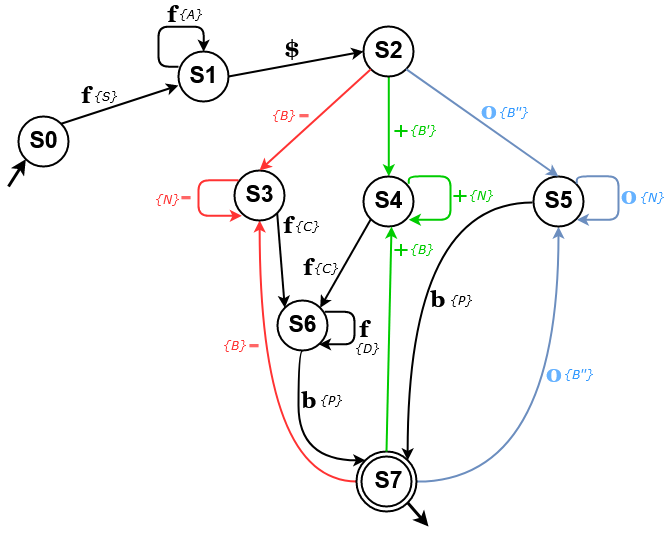

The diagram above was exported from draw.io. Its source (the exported page's mxGraphModel, read from the mxfile embedded in the PNG):
<mxGraphModel dx="1170" dy="637" grid="1" gridSize="10" guides="1" tooltips="1" connect="1" arrows="1" fold="1" page="1" pageScale="1" pageWidth="827" pageHeight="1169" math="0" shadow="0">
  <root>
    <mxCell id="0" />
    <mxCell id="1" parent="0" />
    <mxCell id="2" value="&lt;b&gt;&lt;font style=&quot;font-size: 23px&quot;&gt;S0&lt;/font&gt;&lt;/b&gt;" style="ellipse;whiteSpace=wrap;html=1;aspect=fixed;strokeWidth=2;" vertex="1" parent="1">
      <mxGeometry x="70" y="230" width="50" height="50" as="geometry" />
    </mxCell>
    <mxCell id="3" style="edgeStyle=orthogonalEdgeStyle;curved=1;orthogonalLoop=1;jettySize=auto;html=1;exitX=0.5;exitY=1;exitDx=0;exitDy=0;entryX=0;entryY=0.5;entryDx=0;entryDy=0;endArrow=none;endFill=0;strokeWidth=2;startArrow=classic;startFill=1;fillColor=#f8cecc;strokeColor=#FF3333;" edge="1" source="4" target="23" parent="1">
      <mxGeometry relative="1" as="geometry" />
    </mxCell>
    <mxCell id="4" value="&lt;b&gt;&lt;font style=&quot;font-size: 23px&quot;&gt;S3&lt;/font&gt;&lt;/b&gt;" style="ellipse;whiteSpace=wrap;html=1;aspect=fixed;strokeWidth=2;" vertex="1" parent="1">
      <mxGeometry x="286" y="284" width="50" height="50" as="geometry" />
    </mxCell>
    <mxCell id="5" value="&lt;b&gt;&lt;font style=&quot;font-size: 23px&quot;&gt;S7&lt;/font&gt;&lt;/b&gt;" style="ellipse;whiteSpace=wrap;html=1;aspect=fixed;strokeWidth=2;strokeColor=none;" vertex="1" parent="1">
      <mxGeometry x="415" y="570" width="50" height="50" as="geometry" />
    </mxCell>
    <mxCell id="6" style="edgeStyle=orthogonalEdgeStyle;curved=1;orthogonalLoop=1;jettySize=auto;html=1;exitX=0.5;exitY=1;exitDx=0;exitDy=0;entryX=1;entryY=0.5;entryDx=0;entryDy=0;endArrow=none;endFill=0;strokeWidth=2;startArrow=classic;startFill=1;fillColor=#dae8fc;strokeColor=#6c8ebf;" edge="1" source="8" target="23" parent="1">
      <mxGeometry relative="1" as="geometry" />
    </mxCell>
    <mxCell id="7" style="edgeStyle=orthogonalEdgeStyle;curved=1;orthogonalLoop=1;jettySize=auto;html=1;exitX=0;exitY=0.5;exitDx=0;exitDy=0;entryX=1;entryY=0;entryDx=0;entryDy=0;startArrow=none;startFill=0;endArrow=classic;endFill=1;strokeWidth=2;" edge="1" target="23" parent="1">
      <mxGeometry relative="1" as="geometry">
        <mxPoint x="584" y="316" as="sourcePoint" />
        <mxPoint x="463" y="582" as="targetPoint" />
      </mxGeometry>
    </mxCell>
    <mxCell id="8" value="&lt;b&gt;&lt;font style=&quot;font-size: 23px&quot;&gt;S5&lt;/font&gt;&lt;/b&gt;" style="ellipse;whiteSpace=wrap;html=1;aspect=fixed;strokeWidth=2;" vertex="1" parent="1">
      <mxGeometry x="585" y="290" width="50" height="50" as="geometry" />
    </mxCell>
    <mxCell id="9" style="edgeStyle=orthogonalEdgeStyle;curved=1;orthogonalLoop=1;jettySize=auto;html=1;exitX=0;exitY=0.5;exitDx=0;exitDy=0;strokeWidth=2;entryX=0.5;entryY=0;entryDx=0;entryDy=0;" edge="1" source="10" target="10" parent="1">
      <mxGeometry relative="1" as="geometry">
        <mxPoint x="200" y="110" as="targetPoint" />
      </mxGeometry>
    </mxCell>
    <mxCell id="10" value="&lt;b&gt;&lt;font style=&quot;font-size: 23px&quot;&gt;S1&lt;/font&gt;&lt;/b&gt;" style="ellipse;whiteSpace=wrap;html=1;aspect=fixed;strokeWidth=2;" vertex="1" parent="1">
      <mxGeometry x="230" y="165" width="50" height="50" as="geometry" />
    </mxCell>
    <mxCell id="11" style="edgeStyle=orthogonalEdgeStyle;curved=1;orthogonalLoop=1;jettySize=auto;html=1;exitX=0.5;exitY=1;exitDx=0;exitDy=0;entryX=0.5;entryY=0;entryDx=0;entryDy=0;strokeWidth=2;endArrow=classic;endFill=1;fillColor=#d5e8d4;strokeColor=#00CC00;fontColor=#00CC00;" edge="1" source="12" target="13" parent="1">
      <mxGeometry relative="1" as="geometry" />
    </mxCell>
    <mxCell id="12" value="&lt;b&gt;&lt;font style=&quot;font-size: 23px&quot;&gt;S2&lt;/font&gt;&lt;/b&gt;" style="ellipse;whiteSpace=wrap;html=1;aspect=fixed;strokeWidth=2;" vertex="1" parent="1">
      <mxGeometry x="415" y="140" width="50" height="50" as="geometry" />
    </mxCell>
    <mxCell id="13" value="&lt;b&gt;&lt;font style=&quot;font-size: 23px&quot;&gt;S4&lt;/font&gt;&lt;/b&gt;" style="ellipse;whiteSpace=wrap;html=1;aspect=fixed;strokeWidth=2;" vertex="1" parent="1">
      <mxGeometry x="415" y="290" width="50" height="50" as="geometry" />
    </mxCell>
    <mxCell id="14" style="edgeStyle=orthogonalEdgeStyle;orthogonalLoop=1;jettySize=auto;html=1;exitX=0.5;exitY=1;exitDx=0;exitDy=0;entryX=0;entryY=0;entryDx=0;entryDy=0;curved=1;strokeWidth=2;" edge="1" source="15" target="23" parent="1">
      <mxGeometry relative="1" as="geometry">
        <Array as="points">
          <mxPoint x="350" y="464" />
          <mxPoint x="350" y="574" />
        </Array>
      </mxGeometry>
    </mxCell>
    <mxCell id="15" value="&lt;b&gt;&lt;font style=&quot;font-size: 23px&quot;&gt;S6&lt;/font&gt;&lt;/b&gt;" style="ellipse;whiteSpace=wrap;html=1;aspect=fixed;strokeWidth=2;" vertex="1" parent="1">
      <mxGeometry x="329" y="414" width="50" height="50" as="geometry" />
    </mxCell>
    <mxCell id="16" value="" style="endArrow=classic;html=1;strokeWidth=2;exitX=1;exitY=0;exitDx=0;exitDy=0;entryX=0;entryY=0.68;entryDx=0;entryDy=0;entryPerimeter=0;" edge="1" source="2" target="10" parent="1">
      <mxGeometry width="50" height="50" relative="1" as="geometry">
        <mxPoint x="120" y="240" as="sourcePoint" />
        <mxPoint x="170" y="190" as="targetPoint" />
      </mxGeometry>
    </mxCell>
    <mxCell id="17" value="" style="endArrow=classic;html=1;strokeWidth=2;entryX=0.5;entryY=0;entryDx=0;entryDy=0;exitX=1;exitY=1;exitDx=0;exitDy=0;fillColor=#dae8fc;strokeColor=#6c8ebf;" edge="1" source="12" target="8" parent="1">
      <mxGeometry width="50" height="50" relative="1" as="geometry">
        <mxPoint x="465" y="170" as="sourcePoint" />
        <mxPoint x="515" y="120" as="targetPoint" />
      </mxGeometry>
    </mxCell>
    <mxCell id="18" value="" style="endArrow=classic;html=1;strokeWidth=2;entryX=0.5;entryY=0;entryDx=0;entryDy=0;exitX=0;exitY=1;exitDx=0;exitDy=0;endFill=1;fillColor=#f8cecc;strokeColor=#FF3333;" edge="1" source="12" target="4" parent="1">
      <mxGeometry width="50" height="50" relative="1" as="geometry">
        <mxPoint x="310" y="210" as="sourcePoint" />
        <mxPoint x="455" y="330" as="targetPoint" />
      </mxGeometry>
    </mxCell>
    <mxCell id="19" value="" style="endArrow=classic;html=1;strokeWidth=2;entryX=0;entryY=0;entryDx=0;entryDy=0;exitX=1;exitY=1;exitDx=0;exitDy=0;" edge="1" source="4" target="15" parent="1">
      <mxGeometry width="50" height="50" relative="1" as="geometry">
        <mxPoint x="340" y="400" as="sourcePoint" />
        <mxPoint x="390" y="350" as="targetPoint" />
      </mxGeometry>
    </mxCell>
    <mxCell id="20" value="" style="endArrow=classic;html=1;strokeWidth=2;entryX=1;entryY=0;entryDx=0;entryDy=0;exitX=0;exitY=1;exitDx=0;exitDy=0;" edge="1" source="13" target="15" parent="1">
      <mxGeometry width="50" height="50" relative="1" as="geometry">
        <mxPoint x="390" y="420" as="sourcePoint" />
        <mxPoint x="440" y="370" as="targetPoint" />
      </mxGeometry>
    </mxCell>
    <mxCell id="21" value="" style="endArrow=classic;html=1;strokeWidth=3;exitX=1;exitY=1;exitDx=0;exitDy=0;" edge="1" source="23" parent="1">
      <mxGeometry width="50" height="50" relative="1" as="geometry">
        <mxPoint x="465" y="660" as="sourcePoint" />
        <mxPoint x="480" y="640" as="targetPoint" />
      </mxGeometry>
    </mxCell>
    <mxCell id="22" value="" style="ellipse;whiteSpace=wrap;html=1;aspect=fixed;strokeColor=#000000;strokeWidth=2;fillColor=none;" vertex="1" parent="1">
      <mxGeometry x="413" y="570" width="50" height="50" as="geometry" />
    </mxCell>
    <mxCell id="23" value="" style="ellipse;whiteSpace=wrap;html=1;aspect=fixed;strokeColor=#000000;strokeWidth=2;fillColor=none;" vertex="1" parent="1">
      <mxGeometry x="408" y="565" width="60" height="60" as="geometry" />
    </mxCell>
    <mxCell id="24" value="" style="endArrow=classic;html=1;strokeWidth=2;exitX=1;exitY=0.5;exitDx=0;exitDy=0;entryX=0;entryY=0.5;entryDx=0;entryDy=0;" edge="1" source="10" target="12" parent="1">
      <mxGeometry width="50" height="50" relative="1" as="geometry">
        <mxPoint x="280" y="200" as="sourcePoint" />
        <mxPoint x="330" y="150" as="targetPoint" />
      </mxGeometry>
    </mxCell>
    <mxCell id="25" value="" style="edgeStyle=segmentEdgeStyle;endArrow=classic;html=1;strokeWidth=2;entryX=0.5;entryY=0;entryDx=0;entryDy=0;" edge="1" target="10" parent="1">
      <mxGeometry width="50" height="50" relative="1" as="geometry">
        <mxPoint x="230" y="180.1428571428571" as="sourcePoint" />
        <mxPoint x="260" y="150" as="targetPoint" />
        <Array as="points">
          <mxPoint x="230" y="180" />
          <mxPoint x="210" y="180" />
          <mxPoint x="210" y="140" />
          <mxPoint x="255" y="140" />
        </Array>
      </mxGeometry>
    </mxCell>
    <mxCell id="26" value="" style="edgeStyle=segmentEdgeStyle;endArrow=none;html=1;strokeWidth=2;endFill=0;startArrow=classic;startFill=1;exitX=1;exitY=1;exitDx=0;exitDy=0;entryX=1;entryY=0;entryDx=0;entryDy=0;fillColor=#dae8fc;strokeColor=#6c8ebf;" edge="1" parent="1">
      <mxGeometry width="50" height="50" relative="1" as="geometry">
        <mxPoint x="628.2857142857142" y="333.28571428571433" as="sourcePoint" />
        <mxPoint x="628.2857142857142" y="297.28571428571433" as="targetPoint" />
        <Array as="points">
          <mxPoint x="670" y="333" />
          <mxPoint x="670" y="290" />
          <mxPoint x="628" y="290" />
        </Array>
      </mxGeometry>
    </mxCell>
    <mxCell id="27" value="" style="edgeStyle=segmentEdgeStyle;endArrow=none;html=1;strokeWidth=2;endFill=0;startArrow=classic;startFill=1;entryX=1;entryY=0;entryDx=0;entryDy=0;fillColor=#d5e8d4;strokeColor=#00CC00;fontColor=#00CC00;" edge="1" parent="1">
      <mxGeometry width="50" height="50" relative="1" as="geometry">
        <mxPoint x="460.2857142857142" y="333.28571428571433" as="sourcePoint" />
        <mxPoint x="460.2857142857142" y="297.28571428571433" as="targetPoint" />
        <Array as="points">
          <mxPoint x="502" y="333" />
          <mxPoint x="502" y="290" />
          <mxPoint x="460" y="290" />
        </Array>
      </mxGeometry>
    </mxCell>
    <mxCell id="28" value="" style="edgeStyle=segmentEdgeStyle;endArrow=none;html=1;strokeWidth=2;startArrow=classic;startFill=1;endFill=0;exitX=0;exitY=1;exitDx=0;exitDy=0;fillColor=#f8cecc;strokeColor=#FF3333;" edge="1" parent="1">
      <mxGeometry width="50" height="50" relative="1" as="geometry">
        <mxPoint x="293.42857142857133" y="329.28571428571433" as="sourcePoint" />
        <mxPoint x="290" y="293.8571428571429" as="targetPoint" />
        <Array as="points">
          <mxPoint x="250" y="329" />
          <mxPoint x="250" y="294" />
        </Array>
      </mxGeometry>
    </mxCell>
    <mxCell id="29" value="" style="endArrow=classic;html=1;strokeWidth=3;entryX=0;entryY=1;entryDx=0;entryDy=0;" edge="1" target="2" parent="1">
      <mxGeometry width="50" height="50" relative="1" as="geometry">
        <mxPoint x="60" y="300" as="sourcePoint" />
        <mxPoint x="80.5" y="304" as="targetPoint" />
      </mxGeometry>
    </mxCell>
    <mxCell id="30" value="&lt;font style=&quot;font-size: 30px&quot; color=&quot;#FF6666&quot;&gt;&lt;b&gt;&lt;font style=&quot;font-size: 30px&quot; face=&quot;Georgia&quot;&gt;-&lt;/font&gt;&lt;/b&gt;&lt;/font&gt;" style="text;html=1;strokeColor=none;fillColor=none;align=center;verticalAlign=middle;whiteSpace=wrap;rounded=0;" vertex="1" parent="1">
      <mxGeometry x="222" y="295" width="30" height="30" as="geometry" />
    </mxCell>
    <mxCell id="31" value="&lt;font style=&quot;font-size: 23px&quot;&gt;&lt;b&gt;&lt;font style=&quot;font-size: 23px&quot; face=&quot;Georgia&quot;&gt;f&lt;/font&gt;&lt;/b&gt;&lt;/font&gt;" style="text;html=1;strokeColor=none;fillColor=none;align=center;verticalAlign=middle;whiteSpace=wrap;rounded=0;" vertex="1" parent="1">
      <mxGeometry x="400" y="429" width="30" height="30" as="geometry" />
    </mxCell>
    <mxCell id="32" value="&lt;font style=&quot;font-size: 23px&quot;&gt;&lt;b&gt;&lt;font style=&quot;font-size: 23px&quot; face=&quot;Georgia&quot;&gt;f&lt;/font&gt;&lt;/b&gt;&lt;/font&gt;" style="text;html=1;strokeColor=none;fillColor=none;align=center;verticalAlign=middle;whiteSpace=wrap;rounded=0;" vertex="1" parent="1">
      <mxGeometry x="324" y="325" width="30" height="30" as="geometry" />
    </mxCell>
    <mxCell id="33" value="&lt;font style=&quot;font-size: 23px&quot;&gt;&lt;b&gt;&lt;font style=&quot;font-size: 23px&quot; face=&quot;Georgia&quot;&gt;f&lt;/font&gt;&lt;/b&gt;&lt;/font&gt;" style="text;html=1;strokeColor=none;fillColor=none;align=center;verticalAlign=middle;whiteSpace=wrap;rounded=0;" vertex="1" parent="1">
      <mxGeometry x="344" y="367" width="30" height="30" as="geometry" />
    </mxCell>
    <mxCell id="34" value="&lt;font style=&quot;font-size: 23px&quot;&gt;&lt;b&gt;&lt;font style=&quot;font-size: 23px&quot; face=&quot;Georgia&quot;&gt;f&lt;/font&gt;&lt;/b&gt;&lt;/font&gt;" style="text;html=1;strokeColor=none;fillColor=none;align=center;verticalAlign=middle;whiteSpace=wrap;rounded=0;" vertex="1" parent="1">
      <mxGeometry x="208" y="114" width="30" height="30" as="geometry" />
    </mxCell>
    <mxCell id="35" value="&lt;font style=&quot;font-size: 23px&quot;&gt;&lt;b&gt;&lt;font style=&quot;font-size: 23px&quot; face=&quot;Georgia&quot;&gt;f&lt;/font&gt;&lt;/b&gt;&lt;/font&gt;" style="text;html=1;strokeColor=none;fillColor=none;align=center;verticalAlign=middle;whiteSpace=wrap;rounded=0;" vertex="1" parent="1">
      <mxGeometry x="122" y="195" width="30" height="30" as="geometry" />
    </mxCell>
    <mxCell id="36" value="&lt;font style=&quot;font-size: 30px&quot; color=&quot;#FF6666&quot;&gt;&lt;b&gt;&lt;font style=&quot;font-size: 30px&quot; face=&quot;Georgia&quot;&gt;-&lt;/font&gt;&lt;/b&gt;&lt;/font&gt;" style="text;html=1;strokeColor=none;fillColor=none;align=center;verticalAlign=middle;whiteSpace=wrap;rounded=0;" vertex="1" parent="1">
      <mxGeometry x="340" y="213" width="30" height="30" as="geometry" />
    </mxCell>
    <mxCell id="37" value="&lt;font style=&quot;font-size: 30px&quot; color=&quot;#FF6666&quot;&gt;&lt;b&gt;&lt;font style=&quot;font-size: 30px&quot; face=&quot;Georgia&quot;&gt;-&lt;/font&gt;&lt;/b&gt;&lt;/font&gt;" style="text;html=1;strokeColor=none;fillColor=none;align=center;verticalAlign=middle;whiteSpace=wrap;rounded=0;" vertex="1" parent="1">
      <mxGeometry x="290" y="443" width="30" height="30" as="geometry" />
    </mxCell>
    <mxCell id="38" value="&lt;font style=&quot;font-size: 24px&quot; color=&quot;#66B2FF&quot;&gt;&lt;b&gt;&lt;font style=&quot;font-size: 24px&quot; face=&quot;Georgia&quot;&gt;0&lt;/font&gt;&lt;/b&gt;&lt;/font&gt;" style="text;html=1;strokeColor=none;fillColor=none;align=center;verticalAlign=middle;whiteSpace=wrap;rounded=0;" vertex="1" parent="1">
      <mxGeometry x="525" y="210" width="30" height="30" as="geometry" />
    </mxCell>
    <mxCell id="39" value="&lt;font style=&quot;font-size: 24px&quot;&gt;&lt;b&gt;&lt;font style=&quot;font-size: 24px&quot; face=&quot;Georgia&quot;&gt;+&lt;/font&gt;&lt;/b&gt;&lt;/font&gt;" style="text;html=1;strokeColor=none;fillColor=none;align=center;verticalAlign=middle;whiteSpace=wrap;rounded=0;fontColor=#00CC00;" vertex="1" parent="1">
      <mxGeometry x="437" y="348" width="30" height="30" as="geometry" />
    </mxCell>
    <mxCell id="40" value="&lt;font style=&quot;font-size: 24px&quot;&gt;&lt;b&gt;&lt;font style=&quot;font-size: 24px&quot; face=&quot;Georgia&quot;&gt;+&lt;/font&gt;&lt;/b&gt;&lt;/font&gt;" style="text;html=1;strokeColor=none;fillColor=none;align=center;verticalAlign=middle;whiteSpace=wrap;rounded=0;fontColor=#00CC00;" vertex="1" parent="1">
      <mxGeometry x="496" y="294" width="30" height="30" as="geometry" />
    </mxCell>
    <mxCell id="41" value="" style="endArrow=classic;html=1;strokeWidth=2;exitX=0.5;exitY=0;exitDx=0;exitDy=0;rounded=0;fillColor=#d5e8d4;strokeColor=#00CC00;" edge="1" source="23" parent="1">
      <mxGeometry width="50" height="50" relative="1" as="geometry">
        <mxPoint x="393" y="390" as="sourcePoint" />
        <mxPoint x="443" y="340" as="targetPoint" />
      </mxGeometry>
    </mxCell>
    <mxCell id="42" value="&lt;b&gt;&lt;font style=&quot;font-size: 23px&quot; face=&quot;Georgia&quot;&gt;b&lt;/font&gt;&lt;/b&gt;" style="text;html=1;strokeColor=none;fillColor=none;align=center;verticalAlign=middle;whiteSpace=wrap;rounded=0;" vertex="1" parent="1">
      <mxGeometry x="474" y="399" width="30" height="30" as="geometry" />
    </mxCell>
    <mxCell id="43" value="&lt;font style=&quot;font-size: 24px&quot;&gt;&lt;b&gt;&lt;font style=&quot;font-size: 24px&quot; face=&quot;Georgia&quot;&gt;+&lt;/font&gt;&lt;/b&gt;&lt;/font&gt;" style="text;html=1;strokeColor=none;fillColor=none;align=center;verticalAlign=middle;whiteSpace=wrap;rounded=0;fontColor=#00CC00;" vertex="1" parent="1">
      <mxGeometry x="437" y="229" width="30" height="30" as="geometry" />
    </mxCell>
    <mxCell id="44" value="&lt;font style=&quot;font-size: 24px&quot; color=&quot;#66B2FF&quot;&gt;&lt;b&gt;&lt;font style=&quot;font-size: 24px&quot; face=&quot;Georgia&quot;&gt;0&lt;/font&gt;&lt;/b&gt;&lt;/font&gt;" style="text;html=1;strokeColor=none;fillColor=none;align=center;verticalAlign=middle;whiteSpace=wrap;rounded=0;" vertex="1" parent="1">
      <mxGeometry x="590" y="473" width="30" height="30" as="geometry" />
    </mxCell>
    <mxCell id="45" value="&lt;font style=&quot;font-size: 24px&quot; color=&quot;#66B2FF&quot;&gt;&lt;b&gt;&lt;font style=&quot;font-size: 24px&quot; face=&quot;Georgia&quot;&gt;0&lt;/font&gt;&lt;/b&gt;&lt;/font&gt;" style="text;html=1;strokeColor=none;fillColor=none;align=center;verticalAlign=middle;whiteSpace=wrap;rounded=0;" vertex="1" parent="1">
      <mxGeometry x="665" y="295" width="30" height="30" as="geometry" />
    </mxCell>
    <mxCell id="46" value="&lt;font style=&quot;font-size: 24px&quot;&gt;&lt;b&gt;&lt;font style=&quot;font-size: 24px&quot; face=&quot;Georgia&quot;&gt;$&lt;/font&gt;&lt;/b&gt;&lt;/font&gt;" style="text;html=1;strokeColor=none;fillColor=none;align=center;verticalAlign=middle;whiteSpace=wrap;rounded=0;" vertex="1" parent="1">
      <mxGeometry x="328.5" y="148" width="30" height="30" as="geometry" />
    </mxCell>
    <mxCell id="47" value="" style="edgeStyle=segmentEdgeStyle;endArrow=none;html=1;strokeWidth=2;endFill=0;startArrow=classic;startFill=1;" edge="1" source="15" parent="1">
      <mxGeometry width="50" height="50" relative="1" as="geometry">
        <mxPoint x="376" y="458" as="sourcePoint" />
        <mxPoint x="376.2857142857142" y="425.2857142857142" as="targetPoint" />
        <Array as="points">
          <mxPoint x="406" y="458" />
          <mxPoint x="406" y="425" />
        </Array>
      </mxGeometry>
    </mxCell>
    <mxCell id="48" value="&lt;b&gt;&lt;font style=&quot;font-size: 23px&quot; face=&quot;Georgia&quot;&gt;b&lt;/font&gt;&lt;/b&gt;" style="text;html=1;strokeColor=none;fillColor=none;align=center;verticalAlign=middle;whiteSpace=wrap;rounded=0;" vertex="1" parent="1">
      <mxGeometry x="345.5" y="500" width="30" height="30" as="geometry" />
    </mxCell>
    <mxCell id="49" value="{B''}" style="text;html=1;strokeColor=none;fillColor=none;align=center;verticalAlign=middle;whiteSpace=wrap;rounded=0;fontStyle=2;fontFamily=Verdana;fontSize=13;fontColor=#3399FF;" vertex="1" parent="1">
      <mxGeometry x="545" y="217" width="40" height="20" as="geometry" />
    </mxCell>
    <mxCell id="50" value="{B'}" style="text;html=1;strokeColor=none;fillColor=none;align=center;verticalAlign=middle;whiteSpace=wrap;rounded=0;fontStyle=2;fontFamily=Verdana;fontSize=13;fontColor=#00CC00;" vertex="1" parent="1">
      <mxGeometry x="454" y="235" width="40" height="20" as="geometry" />
    </mxCell>
    <mxCell id="51" value="{B}" style="text;html=1;strokeColor=none;fillColor=none;align=center;verticalAlign=middle;whiteSpace=wrap;rounded=0;fontStyle=2;fontFamily=Verdana;fontSize=13;fontColor=#FF3333;" vertex="1" parent="1">
      <mxGeometry x="314.5" y="220" width="40" height="20" as="geometry" />
    </mxCell>
    <mxCell id="52" value="{B}" style="text;html=1;strokeColor=none;fillColor=none;align=center;verticalAlign=middle;whiteSpace=wrap;rounded=0;fontStyle=2;fontFamily=Verdana;fontSize=13;fontColor=#FF3333;" vertex="1" parent="1">
      <mxGeometry x="266" y="450" width="40" height="20" as="geometry" />
    </mxCell>
    <mxCell id="53" value="{B}" style="text;html=1;strokeColor=none;fillColor=none;align=center;verticalAlign=middle;whiteSpace=wrap;rounded=0;fontStyle=2;fontFamily=Verdana;fontSize=13;direction=south;fontColor=#00CC00;" vertex="1" parent="1">
      <mxGeometry x="463" y="344" width="20" height="40" as="geometry" />
    </mxCell>
    <mxCell id="54" value="{B''}" style="text;html=1;strokeColor=none;fillColor=none;align=center;verticalAlign=middle;whiteSpace=wrap;rounded=0;fontStyle=2;fontFamily=Verdana;fontSize=13;fontColor=#3399FF;" vertex="1" parent="1">
      <mxGeometry x="610" y="479" width="40" height="20" as="geometry" />
    </mxCell>
    <mxCell id="55" value="{N}" style="text;html=1;strokeColor=none;fillColor=none;align=center;verticalAlign=middle;whiteSpace=wrap;rounded=0;fontStyle=2;fontFamily=Verdana;fontSize=13;fontColor=#3399FF;" vertex="1" parent="1">
      <mxGeometry x="683" y="302" width="40" height="20" as="geometry" />
    </mxCell>
    <mxCell id="56" value="{N}" style="text;html=1;strokeColor=none;fillColor=none;align=center;verticalAlign=middle;whiteSpace=wrap;rounded=0;fontStyle=2;fontFamily=Verdana;fontSize=13;fontColor=#00CC00;" vertex="1" parent="1">
      <mxGeometry x="512" y="300" width="40" height="20" as="geometry" />
    </mxCell>
    <mxCell id="57" value="{N}" style="text;html=1;strokeColor=none;fillColor=none;align=center;verticalAlign=middle;whiteSpace=wrap;rounded=0;fontStyle=2;fontFamily=Verdana;fontSize=13;fontColor=#FF3333;" vertex="1" parent="1">
      <mxGeometry x="198" y="304" width="40" height="20" as="geometry" />
    </mxCell>
    <mxCell id="58" value="{C}" style="text;html=1;strokeColor=none;fillColor=none;align=center;verticalAlign=middle;whiteSpace=wrap;rounded=0;fontStyle=2;fontFamily=Verdana;fontSize=13;direction=south;" vertex="1" parent="1">
      <mxGeometry x="348" y="321" width="20" height="40" as="geometry" />
    </mxCell>
    <mxCell id="59" value="{P}" style="text;html=1;strokeColor=none;fillColor=none;align=center;verticalAlign=middle;whiteSpace=wrap;rounded=0;fontStyle=2;fontFamily=Verdana;fontSize=13;" vertex="1" parent="1">
      <mxGeometry x="492" y="405" width="40" height="20" as="geometry" />
    </mxCell>
    <mxCell id="60" value="{P}" style="text;html=1;strokeColor=none;fillColor=none;align=center;verticalAlign=middle;whiteSpace=wrap;rounded=0;fontStyle=2;fontFamily=Verdana;fontSize=13;" vertex="1" parent="1">
      <mxGeometry x="362" y="505" width="40" height="20" as="geometry" />
    </mxCell>
    <mxCell id="61" value="{&lt;span style=&quot;font-size: 13px&quot;&gt;S}&lt;/span&gt;" style="text;html=1;strokeColor=none;fillColor=none;align=center;verticalAlign=middle;whiteSpace=wrap;rounded=0;fontStyle=2;fontFamily=Verdana;fontSize=13;" vertex="1" parent="1">
      <mxGeometry x="137" y="201" width="40" height="20" as="geometry" />
    </mxCell>
    <mxCell id="62" value="{A}" style="text;html=1;strokeColor=none;fillColor=none;align=center;verticalAlign=middle;whiteSpace=wrap;rounded=0;fontStyle=2;fontFamily=Verdana;fontSize=13;" vertex="1" parent="1">
      <mxGeometry x="222" y="119" width="40" height="20" as="geometry" />
    </mxCell>
    <mxCell id="63" value="{D}" style="text;html=1;strokeColor=none;fillColor=none;align=center;verticalAlign=middle;whiteSpace=wrap;rounded=0;fontStyle=2;fontFamily=Verdana;fontSize=13;" vertex="1" parent="1">
      <mxGeometry x="398" y="453" width="40" height="20" as="geometry" />
    </mxCell>
    <mxCell id="64" value="{C}" style="text;html=1;strokeColor=none;fillColor=none;align=center;verticalAlign=middle;whiteSpace=wrap;rounded=0;fontStyle=2;fontFamily=Verdana;fontSize=13;direction=south;" vertex="1" parent="1">
      <mxGeometry x="367" y="363" width="20" height="40" as="geometry" />
    </mxCell>
  </root>
</mxGraphModel>